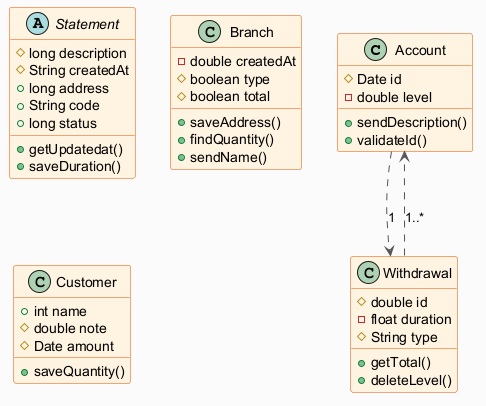

The diagram above was rendered by PlantUML. Its source (embedded in the PNG):
@startuml
skinparam backgroundColor #FAFAFA
skinparam classBackgroundColor #FFF3E0
skinparam classBorderColor #E65100
skinparam ArrowColor #555555
class Account {
  #Date id
  -double level
  +sendDescription()
  +validateId()
}
abstract class Statement {
  #long description
  #String createdAt
  +long address
  +String code
  +long status
  +getUpdatedat()
  +saveDuration()
}
class Branch {
  -double createdAt
  #boolean type
  #boolean total
  +saveAddress()
  +findQuantity()
  +sendName()
}
class Customer {
  +int name
  #double note
  #Date amount
  +saveQuantity()
}
class Withdrawal {
  #double id
  -float duration
  #String type
  +getTotal()
  +deleteLevel()
}
Withdrawal ..> Account : "1..*"
Account ..> Withdrawal : "1"
@enduml